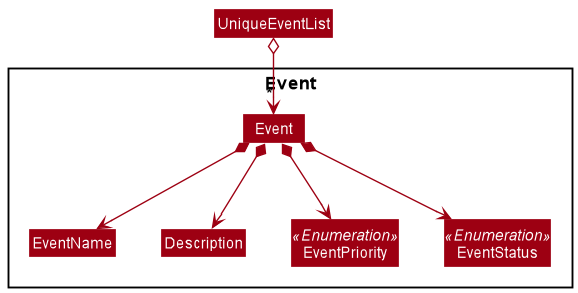

The diagram above was rendered by PlantUML. Its source (embedded in the PNG):
@startuml
!include style.puml
skinparam arrowThickness 1.1
skinparam arrowColor MODEL_COLOR
skinparam classBackgroundColor MODEL_COLOR

Package Event {
Class Event
Class Description
Class EventName
enum EventStatus <<Enumeration>>
enum EventPriority <<Enumeration>>
}

UniqueEventList o--> "*" Event
Event *--> EventName
Event *--> Description
Event *--> EventPriority
Event *--> EventStatus

EventName -[hidden]right-> Description
Description -[hidden]right-> EventPriority
EventPriority -[hidden]right-> EventStatus
@enduml